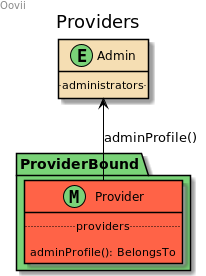

The diagram above was rendered by PlantUML. Its source (embedded in the PNG):
@startuml

title
Providers
end title

left header
Oovii
endheader

skinparam class {
    BackgroundColor Wheat
    BorderColor Black
}

skinparam stereotypeCBackgroundColor DimGray


    package ProviderBound #7ad378 {

        class Provider <<(M,#7ad378)>> #tomato {
             .. providers ..

            adminProfile(): BelongsTo
        }
    }

    class Admin <<(E,#7ad378)>> {
        .. administrators ..
    }


Provider -up[#black]-> Admin :adminProfile()

@enduml